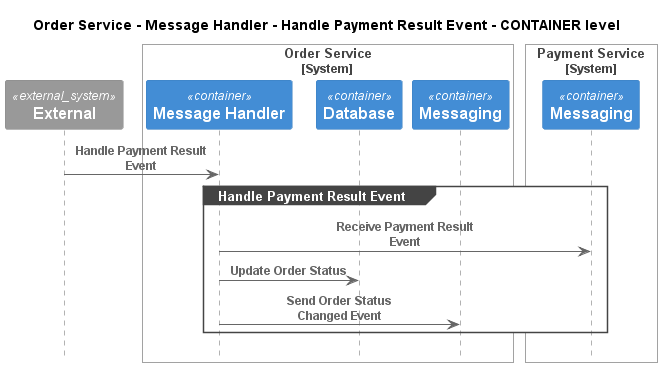

The diagram above was rendered by PlantUML. Its source (embedded in the PNG):
@startuml
!pragma layout smetana
!include ..\..\..\..\..\..\.c4s\C4_Sequence.puml

title Order Service - Message Handler - Handle Payment Result Event - CONTAINER level

System_Ext(C4InterFlow.SoftwareSystems.ExternalSystem, "External", "")

System_Boundary(ECommercePlatform.SoftwareSystems.OrderService, "Order Service")
    Container(ECommercePlatform.SoftwareSystems.OrderService.Containers.MessageHandler, "Message Handler", "", "")
    Container(ECommercePlatform.SoftwareSystems.OrderService.Containers.Database, "Database", "", "")
    Container(ECommercePlatform.SoftwareSystems.OrderService.Containers.Messaging, "Messaging", "", "")
Boundary_End()

System_Boundary(ECommercePlatform.SoftwareSystems.PaymentService, "Payment Service")
    Container(ECommercePlatform.SoftwareSystems.PaymentService.Containers.Messaging, "Messaging", "", "")
Boundary_End()

Rel(C4InterFlow.SoftwareSystems.ExternalSystem, ECommercePlatform.SoftwareSystems.OrderService.Containers.MessageHandler, "Handle Payment Result Event")
group Handle Payment Result Event
Rel(ECommercePlatform.SoftwareSystems.OrderService.Containers.MessageHandler, ECommercePlatform.SoftwareSystems.PaymentService.Containers.Messaging, "Receive Payment Result Event")
Rel(ECommercePlatform.SoftwareSystems.OrderService.Containers.MessageHandler, ECommercePlatform.SoftwareSystems.OrderService.Containers.Database, "Update Order Status")
Rel(ECommercePlatform.SoftwareSystems.OrderService.Containers.MessageHandler, ECommercePlatform.SoftwareSystems.OrderService.Containers.Messaging, "Send Order Status Changed Event")
end


@enduml